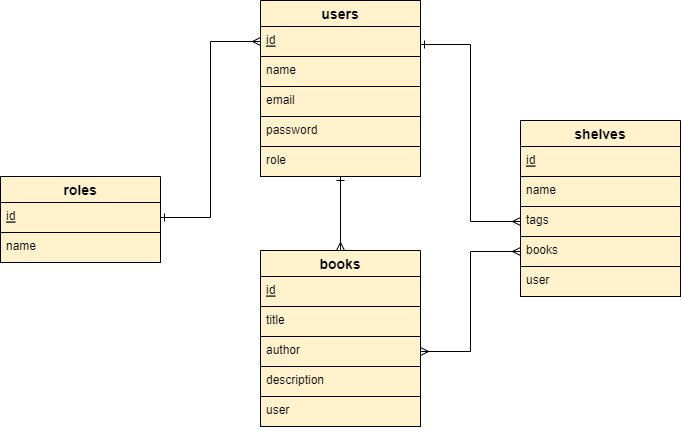

The diagram above was exported from draw.io. Its source (the exported page's mxGraphModel, read from the mxfile embedded in the PNG):
<mxGraphModel dx="1367" dy="958" grid="1" gridSize="10" guides="1" tooltips="1" connect="1" arrows="1" fold="1" page="1" pageScale="1" pageWidth="1654" pageHeight="2336" math="0" shadow="0">
  <root>
    <mxCell id="0" />
    <mxCell id="1" parent="0" />
    <mxCell id="7TzA4jBUDLJSG7UCvru6-8" style="edgeStyle=orthogonalEdgeStyle;rounded=0;orthogonalLoop=1;jettySize=auto;html=1;exitX=1;exitY=0.25;exitDx=0;exitDy=0;entryX=0;entryY=0.5;entryDx=0;entryDy=0;endArrow=ERmany;endFill=0;startArrow=ERone;startFill=0;fontColor=#000000;" parent="1" source="vQLqVPP-oP36RNeWfj-b-14" target="7TzA4jBUDLJSG7UCvru6-4" edge="1">
      <mxGeometry relative="1" as="geometry" />
    </mxCell>
    <mxCell id="vQLqVPP-oP36RNeWfj-b-14" value="users" style="swimlane;fontStyle=1;childLayout=stackLayout;horizontal=1;startSize=26;horizontalStack=0;resizeParent=1;resizeParentMax=0;resizeLast=0;collapsible=1;marginBottom=0;align=center;fontSize=14;fillColor=#fff2cc;strokeColor=#000000;fontColor=#000000;" parent="1" vertex="1">
      <mxGeometry x="480" y="190" width="160" height="176" as="geometry" />
    </mxCell>
    <mxCell id="vQLqVPP-oP36RNeWfj-b-15" value="id" style="text;spacingLeft=4;spacingRight=4;overflow=hidden;rotatable=0;points=[[0,0.5],[1,0.5]];portConstraint=eastwest;fontSize=12;fillColor=#fff2cc;strokeColor=#000000;fontStyle=4;fontColor=#000000;" parent="vQLqVPP-oP36RNeWfj-b-14" vertex="1">
      <mxGeometry y="26" width="160" height="30" as="geometry" />
    </mxCell>
    <mxCell id="vQLqVPP-oP36RNeWfj-b-16" value="name" style="text;spacingLeft=4;spacingRight=4;overflow=hidden;rotatable=0;points=[[0,0.5],[1,0.5]];portConstraint=eastwest;fontSize=12;fillColor=#fff2cc;strokeColor=#000000;fontColor=#000000;" parent="vQLqVPP-oP36RNeWfj-b-14" vertex="1">
      <mxGeometry y="56" width="160" height="30" as="geometry" />
    </mxCell>
    <mxCell id="vQLqVPP-oP36RNeWfj-b-17" value="email" style="text;spacingLeft=4;spacingRight=4;overflow=hidden;rotatable=0;points=[[0,0.5],[1,0.5]];portConstraint=eastwest;fontSize=12;fillColor=#fff2cc;strokeColor=#000000;fontColor=#000000;" parent="vQLqVPP-oP36RNeWfj-b-14" vertex="1">
      <mxGeometry y="86" width="160" height="30" as="geometry" />
    </mxCell>
    <mxCell id="vQLqVPP-oP36RNeWfj-b-26" value="password" style="text;spacingLeft=4;spacingRight=4;overflow=hidden;rotatable=0;points=[[0,0.5],[1,0.5]];portConstraint=eastwest;fontSize=12;fillColor=#fff2cc;strokeColor=#000000;fontColor=#000000;" parent="vQLqVPP-oP36RNeWfj-b-14" vertex="1">
      <mxGeometry y="116" width="160" height="30" as="geometry" />
    </mxCell>
    <mxCell id="vQLqVPP-oP36RNeWfj-b-33" value="role" style="text;spacingLeft=4;spacingRight=4;overflow=hidden;rotatable=0;points=[[0,0.5],[1,0.5]];portConstraint=eastwest;fontSize=12;fillColor=#fff2cc;strokeColor=#000000;fontColor=#000000;" parent="vQLqVPP-oP36RNeWfj-b-14" vertex="1">
      <mxGeometry y="146" width="160" height="30" as="geometry" />
    </mxCell>
    <mxCell id="vQLqVPP-oP36RNeWfj-b-32" style="edgeStyle=orthogonalEdgeStyle;rounded=0;orthogonalLoop=1;jettySize=auto;html=1;exitX=0.5;exitY=0;exitDx=0;exitDy=0;entryX=0.5;entryY=1;entryDx=0;entryDy=0;startArrow=ERmany;startFill=0;endArrow=ERone;endFill=0;fontColor=#000000;" parent="1" source="vQLqVPP-oP36RNeWfj-b-18" target="vQLqVPP-oP36RNeWfj-b-14" edge="1">
      <mxGeometry relative="1" as="geometry" />
    </mxCell>
    <mxCell id="vQLqVPP-oP36RNeWfj-b-18" value="books" style="swimlane;fontStyle=1;childLayout=stackLayout;horizontal=1;startSize=26;horizontalStack=0;resizeParent=1;resizeParentMax=0;resizeLast=0;collapsible=1;marginBottom=0;align=center;fontSize=14;fillColor=#fff2cc;strokeColor=#000000;fontColor=#000000;" parent="1" vertex="1">
      <mxGeometry x="480" y="440" width="160" height="176" as="geometry" />
    </mxCell>
    <mxCell id="vQLqVPP-oP36RNeWfj-b-19" value="id" style="text;spacingLeft=4;spacingRight=4;overflow=hidden;rotatable=0;points=[[0,0.5],[1,0.5]];portConstraint=eastwest;fontSize=12;fillColor=#fff2cc;strokeColor=#000000;fontStyle=4;fontColor=#000000;" parent="vQLqVPP-oP36RNeWfj-b-18" vertex="1">
      <mxGeometry y="26" width="160" height="30" as="geometry" />
    </mxCell>
    <mxCell id="vQLqVPP-oP36RNeWfj-b-20" value="title" style="text;spacingLeft=4;spacingRight=4;overflow=hidden;rotatable=0;points=[[0,0.5],[1,0.5]];portConstraint=eastwest;fontSize=12;fillColor=#fff2cc;strokeColor=#000000;fontColor=#000000;" parent="vQLqVPP-oP36RNeWfj-b-18" vertex="1">
      <mxGeometry y="56" width="160" height="30" as="geometry" />
    </mxCell>
    <mxCell id="vQLqVPP-oP36RNeWfj-b-21" value="author" style="text;spacingLeft=4;spacingRight=4;overflow=hidden;rotatable=0;points=[[0,0.5],[1,0.5]];portConstraint=eastwest;fontSize=12;fillColor=#fff2cc;strokeColor=#000000;fontColor=#000000;" parent="vQLqVPP-oP36RNeWfj-b-18" vertex="1">
      <mxGeometry y="86" width="160" height="30" as="geometry" />
    </mxCell>
    <mxCell id="vQLqVPP-oP36RNeWfj-b-27" value="description" style="text;spacingLeft=4;spacingRight=4;overflow=hidden;rotatable=0;points=[[0,0.5],[1,0.5]];portConstraint=eastwest;fontSize=12;fillColor=#fff2cc;strokeColor=#000000;fontColor=#000000;" parent="vQLqVPP-oP36RNeWfj-b-18" vertex="1">
      <mxGeometry y="116" width="160" height="30" as="geometry" />
    </mxCell>
    <mxCell id="vQLqVPP-oP36RNeWfj-b-28" value="user" style="text;spacingLeft=4;spacingRight=4;overflow=hidden;rotatable=0;points=[[0,0.5],[1,0.5]];portConstraint=eastwest;fontSize=12;fillColor=#fff2cc;strokeColor=#000000;fontColor=#000000;" parent="vQLqVPP-oP36RNeWfj-b-18" vertex="1">
      <mxGeometry y="146" width="160" height="30" as="geometry" />
    </mxCell>
    <mxCell id="vQLqVPP-oP36RNeWfj-b-22" value="roles" style="swimlane;fontStyle=1;childLayout=stackLayout;horizontal=1;startSize=26;horizontalStack=0;resizeParent=1;resizeParentMax=0;resizeLast=0;collapsible=1;marginBottom=0;align=center;fontSize=14;fillColor=#fff2cc;strokeColor=#000000;fontColor=#000000;" parent="1" vertex="1">
      <mxGeometry x="220" y="366" width="160" height="86" as="geometry" />
    </mxCell>
    <mxCell id="vQLqVPP-oP36RNeWfj-b-23" value="id" style="text;spacingLeft=4;spacingRight=4;overflow=hidden;rotatable=0;points=[[0,0.5],[1,0.5]];portConstraint=eastwest;fontSize=12;fillColor=#fff2cc;strokeColor=#000000;fontStyle=4;fontColor=#000000;" parent="vQLqVPP-oP36RNeWfj-b-22" vertex="1">
      <mxGeometry y="26" width="160" height="30" as="geometry" />
    </mxCell>
    <mxCell id="vQLqVPP-oP36RNeWfj-b-24" value="name" style="text;spacingLeft=4;spacingRight=4;overflow=hidden;rotatable=0;points=[[0,0.5],[1,0.5]];portConstraint=eastwest;fontSize=12;fillColor=#fff2cc;strokeColor=#000000;fontColor=#000000;" parent="vQLqVPP-oP36RNeWfj-b-22" vertex="1">
      <mxGeometry y="56" width="160" height="30" as="geometry" />
    </mxCell>
    <mxCell id="vQLqVPP-oP36RNeWfj-b-31" style="edgeStyle=orthogonalEdgeStyle;rounded=0;orthogonalLoop=1;jettySize=auto;html=1;exitX=0;exitY=0.5;exitDx=0;exitDy=0;entryX=1;entryY=0.5;entryDx=0;entryDy=0;endArrow=ERone;endFill=0;startArrow=ERmany;startFill=0;fontColor=#000000;" parent="1" source="vQLqVPP-oP36RNeWfj-b-15" target="vQLqVPP-oP36RNeWfj-b-23" edge="1">
      <mxGeometry relative="1" as="geometry" />
    </mxCell>
    <mxCell id="7TzA4jBUDLJSG7UCvru6-1" value="shelves" style="swimlane;fontStyle=1;childLayout=stackLayout;horizontal=1;startSize=26;horizontalStack=0;resizeParent=1;resizeParentMax=0;resizeLast=0;collapsible=1;marginBottom=0;align=center;fontSize=14;fillColor=#fff2cc;strokeColor=#000000;fontColor=#000000;" parent="1" vertex="1">
      <mxGeometry x="740" y="310" width="160" height="176" as="geometry" />
    </mxCell>
    <mxCell id="7TzA4jBUDLJSG7UCvru6-2" value="id" style="text;spacingLeft=4;spacingRight=4;overflow=hidden;rotatable=0;points=[[0,0.5],[1,0.5]];portConstraint=eastwest;fontSize=12;fillColor=#fff2cc;strokeColor=#000000;fontStyle=4;fontColor=#000000;" parent="7TzA4jBUDLJSG7UCvru6-1" vertex="1">
      <mxGeometry y="26" width="160" height="30" as="geometry" />
    </mxCell>
    <mxCell id="7TzA4jBUDLJSG7UCvru6-3" value="name" style="text;spacingLeft=4;spacingRight=4;overflow=hidden;rotatable=0;points=[[0,0.5],[1,0.5]];portConstraint=eastwest;fontSize=12;fillColor=#fff2cc;strokeColor=#000000;fontColor=#000000;" parent="7TzA4jBUDLJSG7UCvru6-1" vertex="1">
      <mxGeometry y="56" width="160" height="30" as="geometry" />
    </mxCell>
    <mxCell id="7TzA4jBUDLJSG7UCvru6-4" value="tags" style="text;spacingLeft=4;spacingRight=4;overflow=hidden;rotatable=0;points=[[0,0.5],[1,0.5]];portConstraint=eastwest;fontSize=12;fillColor=#fff2cc;strokeColor=#000000;fontColor=#000000;" parent="7TzA4jBUDLJSG7UCvru6-1" vertex="1">
      <mxGeometry y="86" width="160" height="30" as="geometry" />
    </mxCell>
    <mxCell id="7TzA4jBUDLJSG7UCvru6-5" value="books" style="text;spacingLeft=4;spacingRight=4;overflow=hidden;rotatable=0;points=[[0,0.5],[1,0.5]];portConstraint=eastwest;fontSize=12;fillColor=#fff2cc;strokeColor=#000000;fontColor=#000000;" parent="7TzA4jBUDLJSG7UCvru6-1" vertex="1">
      <mxGeometry y="116" width="160" height="30" as="geometry" />
    </mxCell>
    <mxCell id="7TzA4jBUDLJSG7UCvru6-6" value="user" style="text;spacingLeft=4;spacingRight=4;overflow=hidden;rotatable=0;points=[[0,0.5],[1,0.5]];portConstraint=eastwest;fontSize=12;fillColor=#fff2cc;strokeColor=#000000;fontColor=#000000;" parent="7TzA4jBUDLJSG7UCvru6-1" vertex="1">
      <mxGeometry y="146" width="160" height="30" as="geometry" />
    </mxCell>
    <mxCell id="7TzA4jBUDLJSG7UCvru6-9" style="edgeStyle=orthogonalEdgeStyle;rounded=0;orthogonalLoop=1;jettySize=auto;html=1;exitX=0;exitY=0.5;exitDx=0;exitDy=0;entryX=1;entryY=0.5;entryDx=0;entryDy=0;startArrow=ERmany;startFill=0;endArrow=ERmany;endFill=0;fontColor=#000000;" parent="1" source="7TzA4jBUDLJSG7UCvru6-5" target="vQLqVPP-oP36RNeWfj-b-21" edge="1">
      <mxGeometry relative="1" as="geometry" />
    </mxCell>
  </root>
</mxGraphModel>